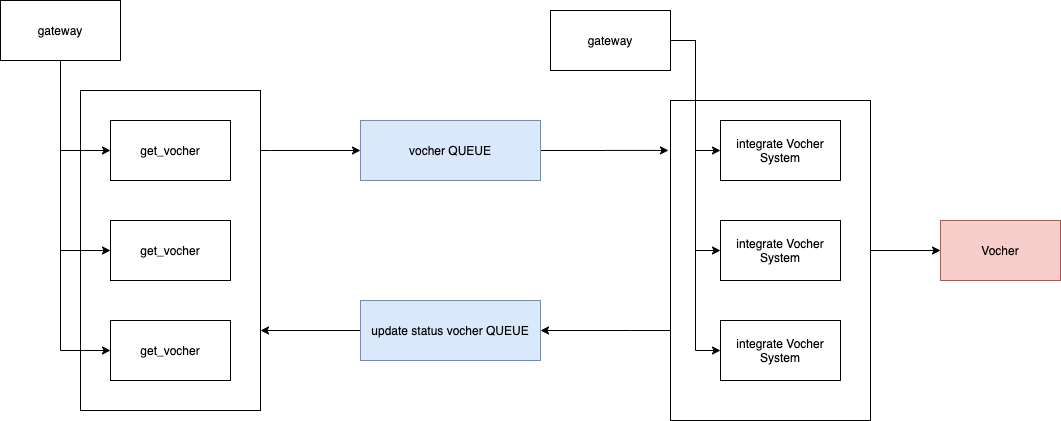

The diagram above was exported from draw.io. Its source (the exported page's mxGraphModel, read from the mxfile embedded in the PNG):
<mxGraphModel dx="822" dy="557" grid="1" gridSize="10" guides="1" tooltips="1" connect="1" arrows="1" fold="1" page="1" pageScale="1" pageWidth="850" pageHeight="1100" math="0" shadow="0">
  <root>
    <mxCell id="nQo0MYMm4vSGG1Id4n5E-0" />
    <mxCell id="nQo0MYMm4vSGG1Id4n5E-1" parent="nQo0MYMm4vSGG1Id4n5E-0" />
    <mxCell id="7tOniODcIKQLl3OQF0jM-2" style="edgeStyle=orthogonalEdgeStyle;rounded=0;orthogonalLoop=1;jettySize=auto;html=1;entryX=1;entryY=0.5;entryDx=0;entryDy=0;startArrow=none;startFill=0;strokeColor=#000000;" edge="1" parent="nQo0MYMm4vSGG1Id4n5E-1" source="7tOniODcIKQLl3OQF0jM-1" target="nQo0MYMm4vSGG1Id4n5E-13">
      <mxGeometry relative="1" as="geometry">
        <Array as="points">
          <mxPoint x="910" y="350" />
          <mxPoint x="910" y="350" />
        </Array>
      </mxGeometry>
    </mxCell>
    <mxCell id="7tOniODcIKQLl3OQF0jM-1" value="" style="rounded=0;whiteSpace=wrap;html=1;" vertex="1" parent="nQo0MYMm4vSGG1Id4n5E-1">
      <mxGeometry x="950" y="120" width="200" height="320" as="geometry" />
    </mxCell>
    <mxCell id="nQo0MYMm4vSGG1Id4n5E-35" style="edgeStyle=orthogonalEdgeStyle;rounded=0;orthogonalLoop=1;jettySize=auto;html=1;entryX=0;entryY=0.5;entryDx=0;entryDy=0;startArrow=none;startFill=0;strokeColor=#000000;" edge="1" parent="nQo0MYMm4vSGG1Id4n5E-1" source="nQo0MYMm4vSGG1Id4n5E-34" target="nQo0MYMm4vSGG1Id4n5E-8">
      <mxGeometry relative="1" as="geometry">
        <Array as="points">
          <mxPoint x="550" y="170" />
          <mxPoint x="550" y="170" />
        </Array>
      </mxGeometry>
    </mxCell>
    <mxCell id="nQo0MYMm4vSGG1Id4n5E-34" value="" style="rounded=0;whiteSpace=wrap;html=1;" vertex="1" parent="nQo0MYMm4vSGG1Id4n5E-1">
      <mxGeometry x="360" y="110" width="180" height="320" as="geometry" />
    </mxCell>
    <mxCell id="nQo0MYMm4vSGG1Id4n5E-2" value="Vocher" style="rounded=0;whiteSpace=wrap;html=1;fillColor=#f8cecc;strokeColor=#b85450;" vertex="1" parent="nQo0MYMm4vSGG1Id4n5E-1">
      <mxGeometry x="1220" y="240" width="120" height="60" as="geometry" />
    </mxCell>
    <mxCell id="nQo0MYMm4vSGG1Id4n5E-4" value="get_vocher" style="rounded=0;whiteSpace=wrap;html=1;" vertex="1" parent="nQo0MYMm4vSGG1Id4n5E-1">
      <mxGeometry x="390" y="140" width="120" height="60" as="geometry" />
    </mxCell>
    <mxCell id="nQo0MYMm4vSGG1Id4n5E-26" style="edgeStyle=orthogonalEdgeStyle;rounded=0;orthogonalLoop=1;jettySize=auto;html=1;entryX=-0.01;entryY=0.156;entryDx=0;entryDy=0;startArrow=none;startFill=0;strokeColor=#000000;entryPerimeter=0;" edge="1" parent="nQo0MYMm4vSGG1Id4n5E-1" source="nQo0MYMm4vSGG1Id4n5E-8" target="7tOniODcIKQLl3OQF0jM-1">
      <mxGeometry relative="1" as="geometry" />
    </mxCell>
    <mxCell id="nQo0MYMm4vSGG1Id4n5E-8" value="vocher QUEUE" style="rounded=0;whiteSpace=wrap;html=1;fillColor=#dae8fc;strokeColor=#6c8ebf;" vertex="1" parent="nQo0MYMm4vSGG1Id4n5E-1">
      <mxGeometry x="640" y="140" width="180" height="60" as="geometry" />
    </mxCell>
    <mxCell id="nQo0MYMm4vSGG1Id4n5E-9" style="edgeStyle=orthogonalEdgeStyle;rounded=0;orthogonalLoop=1;jettySize=auto;html=1;entryX=0;entryY=0.5;entryDx=0;entryDy=0;exitX=1;exitY=0.5;exitDx=0;exitDy=0;" edge="1" parent="nQo0MYMm4vSGG1Id4n5E-1" source="7tOniODcIKQLl3OQF0jM-1" target="nQo0MYMm4vSGG1Id4n5E-2">
      <mxGeometry relative="1" as="geometry">
        <Array as="points">
          <mxPoint x="1150" y="270" />
        </Array>
      </mxGeometry>
    </mxCell>
    <mxCell id="nQo0MYMm4vSGG1Id4n5E-11" value="integrate Vocher System" style="rounded=0;whiteSpace=wrap;html=1;" vertex="1" parent="nQo0MYMm4vSGG1Id4n5E-1">
      <mxGeometry x="1000" y="140" width="120" height="60" as="geometry" />
    </mxCell>
    <mxCell id="7tOniODcIKQLl3OQF0jM-0" style="edgeStyle=orthogonalEdgeStyle;rounded=0;orthogonalLoop=1;jettySize=auto;html=1;entryX=1;entryY=0.75;entryDx=0;entryDy=0;startArrow=none;startFill=0;strokeColor=#000000;" edge="1" parent="nQo0MYMm4vSGG1Id4n5E-1" source="nQo0MYMm4vSGG1Id4n5E-13" target="nQo0MYMm4vSGG1Id4n5E-34">
      <mxGeometry relative="1" as="geometry" />
    </mxCell>
    <mxCell id="nQo0MYMm4vSGG1Id4n5E-13" value="update status vocher QUEUE" style="rounded=0;whiteSpace=wrap;html=1;fillColor=#dae8fc;strokeColor=#6c8ebf;" vertex="1" parent="nQo0MYMm4vSGG1Id4n5E-1">
      <mxGeometry x="640" y="320" width="180" height="60" as="geometry" />
    </mxCell>
    <mxCell id="nQo0MYMm4vSGG1Id4n5E-15" style="edgeStyle=orthogonalEdgeStyle;rounded=0;orthogonalLoop=1;jettySize=auto;html=1;entryX=0;entryY=0.5;entryDx=0;entryDy=0;startArrow=none;startFill=0;strokeColor=#000000;" edge="1" parent="nQo0MYMm4vSGG1Id4n5E-1" source="nQo0MYMm4vSGG1Id4n5E-14" target="nQo0MYMm4vSGG1Id4n5E-4">
      <mxGeometry relative="1" as="geometry" />
    </mxCell>
    <mxCell id="nQo0MYMm4vSGG1Id4n5E-17" style="edgeStyle=orthogonalEdgeStyle;rounded=0;orthogonalLoop=1;jettySize=auto;html=1;startArrow=none;startFill=0;strokeColor=#000000;" edge="1" parent="nQo0MYMm4vSGG1Id4n5E-1" source="nQo0MYMm4vSGG1Id4n5E-14" target="nQo0MYMm4vSGG1Id4n5E-16">
      <mxGeometry relative="1" as="geometry">
        <Array as="points">
          <mxPoint x="340" y="270" />
        </Array>
      </mxGeometry>
    </mxCell>
    <mxCell id="nQo0MYMm4vSGG1Id4n5E-19" style="edgeStyle=orthogonalEdgeStyle;rounded=0;orthogonalLoop=1;jettySize=auto;html=1;entryX=0;entryY=0.5;entryDx=0;entryDy=0;startArrow=none;startFill=0;strokeColor=#000000;" edge="1" parent="nQo0MYMm4vSGG1Id4n5E-1" source="nQo0MYMm4vSGG1Id4n5E-14" target="nQo0MYMm4vSGG1Id4n5E-18">
      <mxGeometry relative="1" as="geometry" />
    </mxCell>
    <mxCell id="nQo0MYMm4vSGG1Id4n5E-14" value="gateway" style="rounded=0;whiteSpace=wrap;html=1;" vertex="1" parent="nQo0MYMm4vSGG1Id4n5E-1">
      <mxGeometry x="280" y="20" width="120" height="60" as="geometry" />
    </mxCell>
    <mxCell id="nQo0MYMm4vSGG1Id4n5E-16" value="get_vocher" style="rounded=0;whiteSpace=wrap;html=1;" vertex="1" parent="nQo0MYMm4vSGG1Id4n5E-1">
      <mxGeometry x="390" y="240" width="120" height="60" as="geometry" />
    </mxCell>
    <mxCell id="nQo0MYMm4vSGG1Id4n5E-18" value="get_vocher" style="rounded=0;whiteSpace=wrap;html=1;" vertex="1" parent="nQo0MYMm4vSGG1Id4n5E-1">
      <mxGeometry x="390" y="340" width="120" height="60" as="geometry" />
    </mxCell>
    <mxCell id="nQo0MYMm4vSGG1Id4n5E-23" value="integrate Vocher System" style="rounded=0;whiteSpace=wrap;html=1;" vertex="1" parent="nQo0MYMm4vSGG1Id4n5E-1">
      <mxGeometry x="1000" y="340" width="120" height="60" as="geometry" />
    </mxCell>
    <mxCell id="nQo0MYMm4vSGG1Id4n5E-22" value="integrate Vocher System" style="rounded=0;whiteSpace=wrap;html=1;" vertex="1" parent="nQo0MYMm4vSGG1Id4n5E-1">
      <mxGeometry x="1000" y="240" width="120" height="60" as="geometry" />
    </mxCell>
    <mxCell id="nQo0MYMm4vSGG1Id4n5E-29" style="edgeStyle=orthogonalEdgeStyle;rounded=0;orthogonalLoop=1;jettySize=auto;html=1;entryX=0;entryY=0.5;entryDx=0;entryDy=0;startArrow=none;startFill=0;strokeColor=#000000;" edge="1" parent="nQo0MYMm4vSGG1Id4n5E-1" source="nQo0MYMm4vSGG1Id4n5E-25" target="nQo0MYMm4vSGG1Id4n5E-11">
      <mxGeometry relative="1" as="geometry" />
    </mxCell>
    <mxCell id="nQo0MYMm4vSGG1Id4n5E-30" style="edgeStyle=orthogonalEdgeStyle;rounded=0;orthogonalLoop=1;jettySize=auto;html=1;entryX=0;entryY=0.5;entryDx=0;entryDy=0;startArrow=none;startFill=0;strokeColor=#000000;" edge="1" parent="nQo0MYMm4vSGG1Id4n5E-1" source="nQo0MYMm4vSGG1Id4n5E-25" target="nQo0MYMm4vSGG1Id4n5E-22">
      <mxGeometry relative="1" as="geometry" />
    </mxCell>
    <mxCell id="nQo0MYMm4vSGG1Id4n5E-31" style="edgeStyle=orthogonalEdgeStyle;rounded=0;orthogonalLoop=1;jettySize=auto;html=1;entryX=0;entryY=0.5;entryDx=0;entryDy=0;startArrow=none;startFill=0;strokeColor=#000000;" edge="1" parent="nQo0MYMm4vSGG1Id4n5E-1" source="nQo0MYMm4vSGG1Id4n5E-25" target="nQo0MYMm4vSGG1Id4n5E-23">
      <mxGeometry relative="1" as="geometry" />
    </mxCell>
    <mxCell id="nQo0MYMm4vSGG1Id4n5E-25" value="gateway" style="rounded=0;whiteSpace=wrap;html=1;" vertex="1" parent="nQo0MYMm4vSGG1Id4n5E-1">
      <mxGeometry x="830" y="30" width="120" height="60" as="geometry" />
    </mxCell>
  </root>
</mxGraphModel>